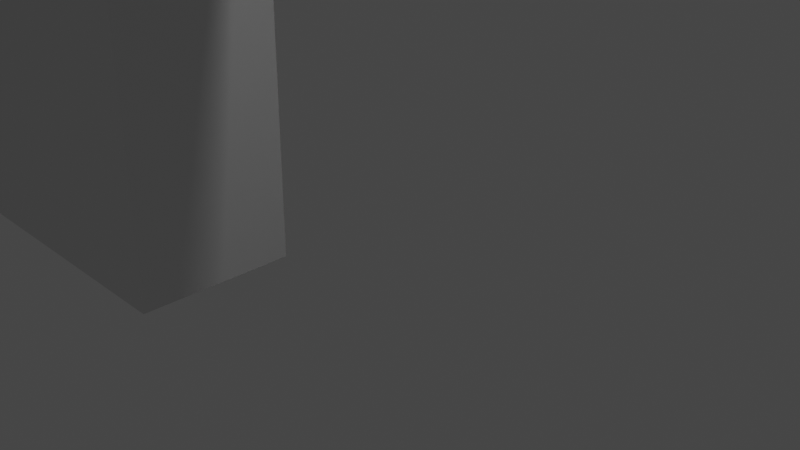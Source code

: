 # Source: smg.blend  (saved by Blender 3.4.6; exported with 4.5.12 LTS)
import bpy
from mathutils import Matrix  # noqa: F401  (used for matrix-valued properties, if any)

bpy.ops.wm.read_factory_settings(use_empty=True)
scene = bpy.context.scene
scene.name = 'Scene'

# ---- collections
col_collection = bpy.data.collections.new('Collection'); scene.collection.children.link(col_collection)

# ---- world
world_world = bpy.data.worlds.new('World'); scene.world = world_world
world_world.use_nodes = True; world_world.node_tree.nodes.clear()
_N = world_world.node_tree.nodes; _L = world_world.node_tree.links
n0 = _N.new('ShaderNodeOutputWorld'); n0.name = 'World Output'; n0.location = (300, 300)
n1 = _N.new('ShaderNodeBackground'); n1.name = 'Background'; n1.location = (10, 300)
n1.inputs[0].default_value = (0.05088, 0.05088, 0.05088, 1.0)
_L.new(n1.outputs[0], n0.inputs[0])
n0.is_active_output = True
world_world.color = (0.05088, 0.05088, 0.05088)
world_world.use_sun_shadow = False
world_world.sun_shadow_jitter_overblur = 0.0

# ---- cameras
cam_camera = bpy.data.cameras.new('Camera')
cam_camera.clip_end = 100.0
cam_camera.ortho_scale = 7.314

# ---- lights
light_light = bpy.data.lights.new('Light', 'POINT')
light_light.transmission_factor = 0.0
light_light.energy = 1000.0
light_light.shadow_soft_size = 0.1
light_light.shadow_maximum_resolution = 0.006
light_light.use_absolute_resolution = True

# ---- meshes
me_circle = bpy.data.meshes.new('Circle')
me_circle.from_pydata([(-1.2e-06, 1.053, -16.0), (-0.5384, 0.9236, -16.0), (-0.9044, 0.5703, -16.0), (-1.038, 3.967e-10, -16.0), (1.0, 3.967e-10, -16.0), (0.866, 0.5703, -16.0), (0.5, 0.9236, -16.0), (-0.003008, 0.7285, 6.531), (-0.3721, 0.6398, 6.531), (-0.6078, 0.4124, 6.531), (-0.7046, 3.967e-10, 6.531), (0.6663, 3.967e-10, 6.531), (0.5694, 0.4124, 6.531), (0.3315, 0.642, 6.531), (-1.2e-06, -1.053, -16.0), (-0.5384, -0.9236, -16.0), (-0.9044, -0.5703, -16.0), (0.866, -0.5703, -16.0), (0.5, -0.9236, -16.0), (-0.003008, -0.7285, 6.531), (-0.3721, -0.6398, 6.531), (-0.6078, -0.4124, 6.531), (0.5694, -0.4124, 6.531), (0.3315, -0.642, 6.531), (-0.5384, 0.9236, 6.531), (7.451e-09, 1.053, 6.531), (-0.9044, 0.5703, 6.531), (-1.038, 3.967e-10, 6.531), (0.866, 0.5703, 6.531), (1.0, 3.967e-10, 6.531), (0.5, 0.9236, 6.531), (-0.5384, -0.9236, 6.531), (7.451e-09, -1.053, 6.531), (-0.9044, -0.5703, 6.531), (0.866, -0.5703, 6.531), (0.5, -0.9236, 6.531), (-0.2723, 0.4695, 8.271), (-0.004814, 0.5337, 8.271), (-0.4297, 0.3176, 8.271), (-0.5043, 3.967e-10, 8.271), (0.3913, 0.3176, 8.271), (0.4659, 3.967e-10, 8.271), (0.2304, 0.4729, 8.271), (-0.2723, -0.4695, 8.271), (-0.004814, -0.5337, 8.271), (-0.4297, -0.3176, 8.271), (0.3913, -0.3176, 8.271), (0.2304, -0.4729, 8.271), (-0.3721, 0.6398, 8.271), (-0.003008, 0.7285, 8.271), (-0.6078, 0.4124, 8.271), (-0.7046, 3.967e-10, 8.271), (0.5694, 0.4124, 8.271), (0.6663, 3.967e-10, 8.271), (0.3315, 0.642, 8.271), (-0.3721, -0.6398, 8.271), (-0.003008, -0.7285, 8.271), (-0.6078, -0.4124, 8.271), (0.5694, -0.4124, 8.271), (0.3315, -0.642, 8.271), (-0.2723, 0.4695, 6.995), (-0.004814, 0.5337, 6.995), (-0.4297, 0.3176, 6.995), (-0.5043, 3.967e-10, 6.995), (0.3913, 0.3176, 6.995), (0.4659, 3.967e-10, 6.995), (0.2304, 0.4729, 6.995), (-0.2723, -0.4695, 6.995), (-0.004814, -0.5337, 6.995), (-0.4297, -0.3176, 6.995), (0.3913, -0.3176, 6.995), (0.2304, -0.4729, 6.995), (1.477, 0.5031, -16.08), (1.611, 2.526e-10, -16.08), (1.111, 0.8147, -16.0), (1.551, 0.5031, 6.531), (1.685, 2.526e-10, 6.531), (1.185, 0.8147, 6.531), (1.477, -0.5031, -16.08), (1.111, -0.8147, -16.0), (1.551, -0.5031, 6.531), (1.185, -0.8147, 6.531), (-1.038, 3.967e-10, 4.981), (-0.9044, 0.5703, 4.981), (0.5, 0.9236, 4.981), (-0.5384, 0.9236, 4.981), (-6.184e-08, 1.053, 4.981), (-0.9044, -0.5703, 4.981), (0.5, -0.9236, 4.981), (-0.5384, -0.9236, 4.981), (-6.184e-08, -1.053, 4.981), (1.766, 0.5031, 4.981), (1.4, 0.8147, 4.981), (1.766, -0.5031, 4.981), (1.4, -0.8147, 4.981), (1.9, 2.526e-10, 4.981), (-0.9044, 0.5703, -2.049), (-3.803e-07, 1.053, -2.049), (-0.9044, -0.5703, -2.049), (-3.803e-07, -1.053, -2.049), (-1.038, 3.967e-10, -2.049), (0.5, 0.9236, -2.049), (-0.5384, 0.9236, -2.049), (0.5, -0.9236, -2.049), (-0.5384, -0.9236, -2.049), (1.766, 0.5031, -2.049), (1.4, 0.8147, -2.049), (1.766, -0.5031, -2.049), (1.4, -0.8147, -2.049), (1.9, 2.526e-10, -2.049), (-0.9044, 0.5703, -7.054), (-6.832e-07, 1.053, -7.054), (-0.9044, -0.5703, -7.054), (-6.832e-07, -1.053, -7.054), (-1.038, 3.967e-10, -7.054), (0.5, 0.9236, -7.054), (-0.5384, 0.9236, -7.054), (0.5, -0.9236, -7.054), (-0.5384, -0.9236, -7.054), (1.452, 0.5031, -7.054), (1.452, -0.5031, -7.054), (1.586, 2.526e-10, -7.054), (7.485, -0.9236, -2.779), (7.485, -0.9236, -7.064), (7.485, 0.9236, -2.779), (7.485, 0.9236, -7.064), (1.08, 0.9236, -7.054), (1.08, 0.9236, -2.049), (1.08, -0.9236, -2.049), (1.08, -0.9236, -7.054), (-0.9044, 0.5703, -12.75), (-1e-06, 1.053, -12.75), (-0.9044, -0.5703, -12.75), (-1e-06, -1.053, -12.75), (-1.038, 3.967e-10, -12.75), (0.5, 0.9236, -12.75), (-0.5384, 0.9236, -12.75), (0.5, -0.9236, -12.75), (-0.5384, -0.9236, -12.75), (1.47, 0.5031, -12.75), (1.47, -0.5031, -12.75), (1.604, 2.526e-10, -12.75), (1.102, 0.8455, -12.75), (1.102, -0.8455, -12.75), (2.213, 0.5031, -16.16), (2.318, 2.526e-10, -16.17), (2.154, 0.8147, -16.05), (2.213, -0.5031, -16.16), (1.972, -0.8147, -16.05), (2.705, 0.5031, -12.87), (2.705, -0.5031, -12.87), (2.81, 2.526e-10, -12.88), (2.463, 0.8455, -12.84), (2.463, -0.8455, -12.84), (3.424, 0.5031, -16.4), (3.529, 2.526e-10, -16.41), (3.183, 0.8147, -16.29), (3.424, -0.5031, -16.4), (3.183, -0.8147, -16.29), (4.099, 0.5031, -13.21), (4.099, -0.5031, -13.21), (4.205, 2.526e-10, -13.21), (3.857, 0.8455, -13.18), (3.857, -0.8455, -13.18), (4.099, 0.5031, -13.21), (4.099, -0.5031, -13.21), (4.205, 2.526e-10, -13.21), (3.857, 0.8455, -13.18), (3.857, -0.8455, -13.18), (4.624, 0.5031, -16.69), (4.73, 4.856e-09, -16.7), (4.384, 0.8147, -16.59), (4.624, -0.5031, -16.69), (4.384, -0.8147, -16.59), (5.687, 0.5031, -13.7), (5.687, -0.5031, -13.7), (5.792, 4.856e-09, -13.71), (5.444, 0.8455, -13.68), (5.444, -0.8455, -13.68), (6.279, 0.5031, -17.46), (6.384, 4.856e-09, -17.47), (5.625, 0.8147, -17.36), (6.279, -0.5031, -17.46), (6.038, -0.8147, -17.36), (7.5, 0.5031, -14.66), (7.606, 4.856e-09, -14.67), (7.258, 0.8455, -14.64), (7.258, -0.8455, -14.64), (7.5, -0.5031, -14.66), (-0.5384, 0.9236, -17.55), (-2.131e-06, 1.053, -17.55), (-0.9044, 0.5703, -17.55), (-1.038, 3.967e-10, -17.55), (0.866, 0.5703, -17.55), (1.0, 3.967e-10, -17.55), (0.5, 0.9236, -17.55), (-0.5384, -0.9236, -17.55), (-2.131e-06, -1.053, -17.55), (-0.9044, -0.5703, -17.55), (0.866, -0.5703, -17.55), (0.5, -0.9236, -17.55), (-0.5384, 0.9236, -18.14), (-2.176e-06, 1.053, -18.14), (0.5, 0.9236, -18.14), (-0.5384, -0.9236, -18.14), (-2.176e-06, -1.053, -18.14), (0.5, -0.9236, -18.14), (2.479, 0.9236, -7.054), (2.479, -0.9236, -2.049), (2.479, 0.9236, -2.049), (2.479, -0.9236, -7.054), (3.201, 0.9236, -7.054), (3.201, -0.9236, -2.769), (3.201, 0.9236, -2.769), (3.201, -0.9236, -7.054), (6.964, 0.5031, -18.11), (7.064, -6.917e-09, -18.15), (6.736, 0.8147, -17.95), (6.964, -0.5031, -18.11), (6.736, -0.8147, -17.95), (8.523, 0.5031, -15.65), (8.623, -6.917e-09, -15.68), (8.293, 0.8455, -15.57), (8.293, -0.8455, -15.57), (8.523, -0.5031, -15.65), (3.503, -0.8147, -20.08), (3.849, 4.856e-09, -20.19), (3.744, -0.5031, -20.18), (3.744, 0.5031, -20.18), (3.503, 0.8147, -20.08), (-1.366, 3.967e-10, -12.75), (-1.366, 3.967e-10, -7.054), (-1.232, -0.5703, -7.054), (-1.232, 0.5703, -7.054), (-1.232, 0.5703, -12.75), (-1.232, -0.5703, -12.75), (4.429, 0.5031, -20.83), (4.529, -6.917e-09, -20.86), (4.201, 0.8147, -20.67), (4.429, -0.5031, -20.83), (4.201, -0.8147, -20.67)], [], [(18, 14, 197, 200), (83, 82, 27, 26), (17, 4, 73, 78), (86, 85, 24, 25), (84, 86, 25, 30), (85, 83, 26, 24), (13, 7, 49, 54), (87, 33, 27, 82), (29, 34, 80, 76), (90, 32, 31, 89), (88, 35, 32, 90), (89, 31, 33, 87), (30, 28, 75, 77), (4, 5, 72, 73), (8, 7, 25, 24), (9, 8, 24, 26), (10, 9, 26, 27), (12, 11, 29, 28), (13, 12, 28, 30), (7, 13, 30, 25), (19, 20, 31, 32), (20, 21, 33, 31), (21, 10, 27, 33), (11, 22, 34, 29), (22, 23, 35, 34), (23, 19, 32, 35), (43, 44, 68, 67), (9, 10, 51, 50), (22, 11, 53, 58), (20, 19, 56, 55), (11, 12, 52, 53), (23, 22, 58, 59), (7, 8, 48, 49), (21, 20, 55, 57), (12, 13, 54, 52), (19, 23, 59, 56), (8, 9, 50, 48), (10, 21, 57, 51), (36, 37, 49, 48), (38, 36, 48, 50), (39, 38, 50, 51), (40, 41, 53, 52), (42, 40, 52, 54), (37, 42, 54, 49), (44, 43, 55, 56), (43, 45, 57, 55), (45, 39, 51, 57), (41, 46, 58, 53), (46, 47, 59, 58), (47, 44, 56, 59), (61, 60, 62, 63, 69, 67, 68, 71, 70, 65, 64, 66), (41, 40, 64, 65), (47, 46, 70, 71), (37, 36, 60, 61), (45, 43, 67, 69), (40, 42, 66, 64), (44, 47, 71, 68), (36, 38, 62, 60), (39, 45, 69, 63), (42, 37, 61, 66), (38, 39, 63, 62), (46, 41, 65, 70), (91, 92, 77, 75), (93, 80, 81, 94), (95, 91, 75, 76), (95, 76, 80, 93), (5, 6, 74, 72), (34, 35, 81, 80), (137, 18, 79, 143), (84, 30, 77, 92), (18, 17, 78, 79), (28, 29, 76, 75), (101, 84, 92, 106), (35, 88, 94, 81), (109, 95, 93, 107), (109, 105, 91, 95), (107, 93, 94, 108), (105, 106, 92, 91), (104, 89, 87, 98), (103, 88, 90, 99), (99, 90, 89, 104), (98, 87, 82, 100), (102, 96, 83, 85), (101, 97, 86, 84), (97, 102, 85, 86), (96, 100, 82, 83), (110, 114, 100, 96), (111, 116, 102, 97), (115, 111, 97, 101), (116, 110, 96, 102), (112, 98, 100, 114), (113, 99, 104, 118), (117, 103, 99, 113), (118, 104, 98, 112), (124, 122, 123, 125), (214, 211, 125, 123), (88, 103, 108, 94), (135, 115, 126, 142), (141, 121, 120, 140), (141, 139, 119, 121), (140, 120, 129, 143), (139, 142, 126, 119), (138, 118, 112, 132), (137, 117, 113, 133), (133, 113, 118, 138), (132, 112, 232, 235), (136, 130, 110, 116), (135, 131, 111, 115), (131, 136, 116, 111), (114, 110, 233, 231), (213, 212, 122, 124), (211, 213, 124, 125), (212, 214, 123, 122), (103, 117, 129, 128), (115, 101, 127, 126), (101, 103, 128, 127), (117, 115, 126, 129), (2, 3, 134, 130), (0, 1, 136, 131), (6, 0, 131, 135), (1, 2, 130, 136), (16, 132, 134, 3), (14, 133, 138, 15), (18, 137, 133, 14), (15, 138, 132, 16), (72, 74, 146, 144), (142, 139, 149, 152), (141, 140, 150, 151), (79, 78, 147, 148), (6, 135, 142, 74), (117, 137, 143, 129), (151, 150, 160, 161), (153, 148, 158, 163), (144, 146, 156, 154), (149, 151, 161, 159), (74, 142, 152, 146), (140, 143, 153, 150), (143, 79, 148, 153), (78, 73, 145, 147), (139, 141, 151, 149), (73, 72, 144, 145), (163, 158, 168), (147, 145, 155, 157), (152, 149, 159, 162), (148, 147, 157, 158), (150, 153, 163, 160), (145, 144, 154, 155), (146, 152, 162, 156), (159, 161, 166, 164), (168, 158, 173, 178), (155, 154, 169, 170), (164, 166, 176, 174), (158, 157, 172, 173), (161, 160, 165, 166), (162, 159, 164, 167), (160, 163, 168, 165), (156, 162, 167), (176, 175, 188, 185), (178, 173, 183, 187), (170, 169, 179, 180), (174, 176, 185, 184), (166, 165, 175, 176), (154, 156, 171, 169), (167, 164, 174, 177), (157, 155, 170, 172), (165, 168, 178, 175), (156, 167, 177, 171), (185, 188, 224, 221), (187, 183, 219, 223), (218, 219, 240, 239), (184, 185, 221, 220), (169, 171, 181, 179), (177, 174, 184, 186), (172, 170, 180, 182), (175, 178, 187, 188), (171, 177, 186, 181), (173, 172, 182, 183), (190, 195, 193, 194, 199, 200, 197, 196, 198, 192, 191, 189), (5, 4, 194, 193), (16, 3, 192, 198), (1, 0, 190, 189), (4, 17, 199, 194), (6, 5, 193, 195), (2, 1, 189, 191), (14, 15, 196, 197), (17, 18, 200, 199), (0, 6, 195, 190), (3, 2, 191, 192), (15, 16, 198, 196), (190, 195, 203, 202), (197, 196, 204, 205), (189, 190, 202, 201), (197, 200, 206, 205), (196, 189, 201, 204), (202, 205, 204, 201), (203, 195, 200, 206), (203, 206, 205, 202), (128, 129, 210, 208), (126, 127, 209, 207), (127, 128, 208, 209), (129, 126, 207, 210), (208, 210, 214, 212), (207, 209, 213, 211), (209, 208, 212, 213), (215, 217, 222, 220), (216, 215, 220, 221), (218, 224, 223, 219), (216, 221, 224, 218), (180, 179, 228, 226), (186, 184, 220, 222), (183, 182, 227, 225), (188, 187, 223, 224), (181, 186, 222, 217), (216, 218, 239, 237), (214, 210, 207, 211), (225, 227, 239, 240), (227, 226, 237, 239), (228, 229, 238, 236), (226, 228, 236, 237), (235, 232, 231, 230), (234, 230, 231, 233), (110, 130, 234, 233), (112, 114, 231, 232), (134, 132, 235, 230), (130, 134, 230, 234), (181, 217, 238, 229), (215, 216, 237, 236), (219, 183, 225, 240), (179, 181, 229, 228), (217, 215, 236, 238), (182, 180, 226, 227)])
_uv = me_circle.uv_layers.new(name='UVMap')
_uv.uv.foreach_set('vector', [0.0, 0.0, 0.0, 0.0, 0.0, 0.0, 0.0, 0.0, 0.0, 0.0, 0.0, 0.0, 0.0, 0.0, 0.0, 0.0, 0.0, 0.0, 0.0, 0.0, 0.0, 0.0, 0.0, 0.0, 0.0, 0.0, 0.0, 0.0, 0.0, 0.0, 0.0, 0.0, 0.0, 0.0, 0.0, 0.0, 0.0, 0.0, 0.0, 0.0, 0.0, 0.0, 0.0, 0.0, 0.0, 0.0, 0.0, 0.0, 0.0, 0.0, 0.0, 0.0, 0.0, 0.0, 0.0, 0.0, 0.0, 0.0, 0.0, 0.0, 0.0, 0.0, 0.0, 0.0, 0.0, 0.0, 0.0, 0.0, 0.0, 0.0, 0.0, 0.0, 0.0, 0.0, 0.0, 0.0, 0.0, 0.0, 0.0, 0.0, 0.0, 0.0, 0.0, 0.0, 0.0, 0.0, 0.0, 0.0, 0.0, 0.0, 0.0, 0.0, 0.0, 0.0, 0.0, 0.0, 0.0, 0.0, 0.0, 0.0, 0.0, 0.0, 0.0, 0.0, 0.0, 0.0, 0.0, 0.0, 0.0, 0.0, 0.0, 0.0, 0.0, 0.0, 0.0, 0.0, 0.0, 0.0, 0.0, 0.0, 0.0, 0.0, 0.0, 0.0, 0.0, 0.0, 0.0, 0.0, 0.0, 0.0, 0.0, 0.0, 0.0, 0.0, 0.0, 0.0, 0.0, 0.0, 0.0, 0.0, 0.0, 0.0, 0.0, 0.0, 0.0, 0.0, 0.0, 0.0, 0.0, 0.0, 0.0, 0.0, 0.0, 0.0, 0.0, 0.0, 0.0, 0.0, 0.0, 0.0, 0.0, 0.0, 0.0, 0.0, 0.0, 0.0, 0.0, 0.0, 0.0, 0.0, 0.0, 0.0, 0.0, 0.0, 0.0, 0.0, 0.0, 0.0, 0.0, 0.0, 0.0, 0.0, 0.0, 0.0, 0.0, 0.0, 0.0, 0.0, 0.0, 0.0, 0.0, 0.0, 0.0, 0.0, 0.0, 0.0, 0.0, 0.0, 0.0, 0.0, 0.0, 0.0, 0.0, 0.0, 0.0, 0.0, 0.0, 0.0, 0.0, 0.0, 0.0, 0.0, 0.0, 0.0, 0.0, 0.0, 0.0, 0.0, 0.0, 0.0, 0.0, 0.0, 0.0, 0.0, 0.0, 0.0, 0.0, 0.0, 0.0, 0.0, 0.0, 0.0, 0.0, 0.0, 0.0, 0.0, 0.0, 0.0, 0.0, 0.0, 0.0, 0.0, 0.0, 0.0, 0.0, 0.0, 0.0, 0.0, 0.0, 0.0, 0.0, 0.0, 0.0, 0.0, 0.0, 0.0, 0.0, 0.0, 0.0, 0.0, 0.0, 0.0, 0.0, 0.0, 0.0, 0.0, 0.0, 0.0, 0.0, 0.0, 0.0, 0.0, 0.0, 0.0, 0.0, 0.0, 0.0, 0.0, 0.0, 0.0, 0.0, 0.0, 0.0, 0.0, 0.0, 0.0, 0.0, 0.0, 0.0, 0.0, 0.0, 0.0, 0.0, 0.0, 0.0, 0.0, 0.0, 0.0, 0.0, 0.0, 0.0, 0.0, 0.0, 0.0, 0.0, 0.0, 0.0, 0.0, 0.0, 0.0, 0.0, 0.0, 0.0, 0.0, 0.0, 0.0, 0.0, 0.0, 0.0, 0.0, 0.0, 0.0, 0.0, 0.0, 0.0, 0.0, 0.0, 0.0, 0.0, 0.0, 0.0, 0.0, 0.0, 0.0, 0.0, 0.0, 0.0, 0.0, 0.0, 0.0, 0.0, 0.0, 0.0, 0.0, 0.0, 0.0, 0.0, 0.0, 0.0, 0.0, 0.0, 0.0, 0.0, 0.0, 0.0, 0.0, 0.0, 0.0, 0.0, 0.0, 0.0, 0.0, 0.0, 0.0, 0.0, 0.0, 0.0, 0.0, 0.0, 0.0, 0.0, 0.0, 0.0, 0.0, 0.0, 0.0, 0.0, 0.0, 0.0, 0.0, 0.0, 0.0, 0.0, 0.0, 0.0, 0.0, 0.0, 0.0, 0.0, 0.0, 0.0, 0.0, 0.0, 0.0, 0.0, 0.0, 0.0, 0.0, 0.0, 0.0, 0.0, 0.0, 0.0, 0.0, 0.0, 0.0, 0.0, 0.0, 0.0, 0.0, 0.0, 0.0, 0.0, 0.0, 0.0, 0.0, 0.0, 0.0, 0.0, 0.0, 0.0, 0.0, 0.0, 0.0, 0.0, 0.0, 0.0, 0.0, 0.0, 0.0, 0.0, 0.0, 0.0, 0.0, 0.0, 0.0, 0.0, 0.0, 0.0, 0.0, 0.0, 0.0, 0.0, 0.0, 0.0, 0.0, 0.0, 0.0, 0.0, 0.0, 0.0, 0.0, 0.0, 0.0, 0.0, 0.0, 0.0, 0.0, 0.0, 0.0, 0.0, 0.0, 0.0, 0.0, 0.0, 0.0, 0.0, 0.0, 0.0, 0.0, 0.0, 0.0, 0.0, 0.0, 0.0, 0.0, 0.0, 0.0, 0.0, 0.0, 0.0, 0.0, 0.0, 0.0, 0.0, 0.0, 0.0, 0.0, 0.0, 0.0, 0.0, 0.0, 0.0, 0.0, 0.0, 0.0, 0.0, 0.0, 0.0, 0.0, 0.0, 0.0, 0.0, 0.0, 0.0, 0.0, 0.0, 0.0, 0.0, 0.0, 0.0, 0.0, 0.0, 0.0, 0.0, 0.0, 0.0, 0.0, 0.0, 0.0, 0.0, 0.0, 0.0, 0.0, 0.0, 0.0, 0.0, 0.0, 0.0, 0.0, 0.0, 0.0, 0.0, 0.0, 0.0, 0.0, 0.0, 0.0, 0.0, 0.0, 0.0, 0.0, 0.0, 0.0, 0.0, 0.0, 0.0, 0.0, 0.0, 0.0, 0.0, 0.0, 0.0, 0.0, 0.0, 0.0, 0.0, 0.0, 0.0, 0.0, 0.0, 0.0, 0.0, 0.0, 0.0, 0.0, 0.0, 0.0, 0.0, 0.0, 0.0, 0.0, 0.0, 0.0, 0.0, 0.0, 0.0, 0.0, 0.0, 0.0, 0.0, 0.0, 0.0, 0.0, 0.0, 0.0, 0.0, 0.0, 0.0, 0.0, 0.0, 0.0, 0.0, 0.0, 0.0, 0.0, 0.0, 0.0, 0.0, 0.0, 0.0, 0.0, 0.0, 0.0, 0.0, 0.0, 0.0, 0.0, 0.0, 0.0, 0.0, 0.0, 0.0, 0.0, 0.0, 0.0, 0.0, 0.0, 0.0, 0.0, 0.0, 0.0, 0.0, 0.0, 0.0, 0.0, 0.0, 0.0, 0.0, 0.0, 0.0, 0.0, 0.0, 0.0, 0.0, 0.0, 0.0, 0.0, 0.0, 0.0, 0.0, 0.0, 0.0, 0.0, 0.0, 0.0, 0.0, 0.0, 0.0, 0.0, 0.0, 0.0, 0.0, 0.0, 0.0, 0.0, 0.0, 0.0, 0.0, 0.0, 0.0, 0.0, 0.0, 0.0, 0.0, 0.0, 0.0, 0.0, 0.0, 0.0, 0.0, 0.0, 0.0, 0.0, 0.0, 0.0, 0.0, 0.0, 0.0, 0.0, 0.0, 0.0, 0.0, 0.0, 0.0, 0.0, 0.0, 0.0, 0.0, 0.0, 0.0, 0.0, 0.0, 0.0, 0.0, 0.0, 0.0, 0.0, 0.0, 0.0, 0.0, 0.0, 0.0, 0.0, 0.0, 0.0, 0.0, 0.0, 0.0, 0.0, 0.0, 0.0, 0.0, 0.0, 0.0, 0.0, 0.0, 0.0, 0.0, 0.0, 0.0, 0.0, 0.0, 0.0, 0.0, 0.0, 0.0, 0.0, 0.0, 0.0, 0.0, 0.0, 0.0, 0.0, 0.0, 0.0, 0.0, 0.0, 0.0, 0.0, 0.0, 0.0, 0.0, 0.0, 0.0, 0.0, 0.0, 0.0, 0.0, 0.0, 0.0, 0.0, 0.0, 0.0, 0.0, 0.0, 0.0, 0.0, 0.0, 0.0, 0.0, 0.0, 0.0, 0.0, 0.0, 0.0, 0.0, 0.0, 0.0, 0.0, 0.0, 0.0, 0.0, 0.0, 0.0, 0.0, 0.0, 0.0, 0.0, 0.0, 0.0, 0.0, 0.0, 0.0, 0.0, 0.0, 0.0, 0.0, 0.0, 0.0, 0.0, 0.0, 0.0, 0.0, 0.0, 0.0, 0.0, 0.0, 0.0, 0.0, 0.0, 0.0, 0.0, 0.0, 0.0, 0.0, 0.0, 0.0, 0.0, 0.0, 0.0, 0.0, 0.0, 0.0, 0.0, 0.0, 0.0, 0.0, 0.0, 0.0, 0.0, 0.0, 0.0, 0.0, 0.0, 0.0, 0.0, 0.0, 0.0, 0.0, 0.0, 0.0, 0.0, 0.0, 0.0, 0.0, 0.0, 0.0, 0.0, 0.0, 0.0, 0.0, 0.0, 0.0, 0.0, 0.0, 0.0, 0.0, 0.0, 0.0, 0.0, 0.0, 0.0, 0.0, 0.0, 0.0, 0.0, 0.0, 0.0, 0.0, 0.0, 0.0, 0.0, 0.0, 0.0, 0.0, 0.0, 0.0, 0.0, 0.0, 0.0, 0.0, 0.0, 0.0, 0.0, 0.0, 0.0, 0.0, 0.0, 0.0, 0.0, 0.0, 0.0, 0.0, 0.0, 0.0, 0.0, 0.0, 0.0, 0.0, 0.0, 0.0, 0.0, 0.0, 0.0, 0.0, 0.0, 0.0, 0.0, 0.0, 0.0, 0.0, 0.0, 0.0, 0.0, 0.0, 0.0, 0.0, 0.0, 0.0, 0.0, 0.0, 0.0, 0.0, 0.0, 0.0, 0.0, 0.0, 0.0, 0.0, 0.0, 0.0, 0.0, 0.0, 0.0, 0.0, 0.0, 0.0, 0.0, 0.0, 0.0, 0.0, 0.0, 0.0, 0.0, 0.0, 0.0, 0.0, 0.0, 0.0, 0.0, 0.0, 0.0, 0.0, 0.0, 0.0, 0.0, 0.0, 0.0, 0.0, 0.0, 0.0, 0.0, 0.0, 0.0, 0.0, 0.0, 0.0, 0.0, 0.0, 0.0, 0.0, 0.0, 0.0, 0.0, 0.0, 0.0, 0.0, 0.0, 0.0, 0.0, 0.0, 0.0, 0.0, 0.0, 0.0, 0.0, 0.0, 0.0, 0.0, 0.0, 0.0, 0.0, 0.0, 0.0, 0.0, 0.0, 0.0, 0.0, 0.0, 0.0, 0.0, 0.0, 0.0, 0.0, 0.0, 0.0, 0.0, 0.0, 0.0, 0.0, 0.0, 0.0, 0.0, 0.0, 0.0, 0.0, 0.0, 0.0, 0.0, 0.0, 0.0, 0.0, 0.0, 0.0, 0.0, 0.0, 0.0, 0.0, 0.0, 0.0, 0.0, 0.0, 0.0, 0.0, 0.0, 0.0, 0.0, 0.0, 0.0, 0.0, 0.0, 0.0, 0.0, 0.0, 0.0, 0.0, 0.0, 0.0, 0.0, 0.0, 0.0, 0.0, 0.0, 0.0, 0.0, 0.0, 0.0, 0.0, 0.0, 0.0, 0.0, 0.0, 0.0, 0.0, 0.0, 0.0, 0.0, 0.0, 0.0, 0.0, 0.0, 0.0, 0.0, 0.0, 0.0, 0.0, 0.0, 0.0, 0.0, 0.0, 0.0, 0.0, 0.0, 0.0, 0.0, 0.0, 0.0, 0.0, 0.0, 0.0, 0.0, 0.0, 0.0, 0.0, 0.0, 0.0, 0.0, 0.0, 0.0, 0.0, 0.0, 0.0, 0.0, 0.0, 0.0, 0.0, 0.0, 0.0, 0.0, 0.0, 0.0, 0.0, 0.0, 0.0, 0.0, 0.0, 0.0, 0.0, 0.0, 0.0, 0.0, 0.0, 0.0, 0.0, 0.0, 0.0, 0.0, 0.0, 0.0, 0.0, 0.0, 0.0, 0.0, 0.0, 0.0, 0.0, 0.0, 0.0, 0.0, 0.0, 0.0, 0.0, 0.0, 0.0, 0.0, 0.0, 0.0, 0.0, 0.0, 0.0, 0.0, 0.0, 0.0, 0.0, 0.0, 0.0, 0.0, 0.0, 0.0, 0.0, 0.0, 0.0, 0.0, 0.0, 0.0, 0.0, 0.0, 0.0, 0.0, 0.0, 0.0, 0.0, 0.0, 0.0, 0.0, 0.0, 0.0, 0.0, 0.0, 0.0, 0.0, 0.0, 0.0, 0.0, 0.0, 0.0, 0.0, 0.0, 0.0, 0.0, 0.0, 0.0, 0.0, 0.0, 0.0, 0.0, 0.0, 0.0, 0.0, 0.0, 0.0, 0.0, 0.0, 0.0, 0.0, 0.0, 0.0, 0.0, 0.0, 0.0, 0.0, 0.0, 0.0, 0.0, 0.0, 0.0, 0.0, 0.0, 0.0, 0.0, 0.0, 0.0, 0.0, 0.0, 0.0, 0.0, 0.0, 0.0, 0.0, 0.0, 0.0, 0.0, 0.0, 0.0, 0.0, 0.0, 0.0, 0.0, 0.0, 0.0, 0.0, 0.0, 0.0, 0.0, 0.0, 0.0, 0.0, 0.0, 0.0, 0.0, 0.0, 0.0, 0.0, 0.0, 0.0, 0.0, 0.0, 0.0, 0.0, 0.0, 0.0, 0.0, 0.0, 0.0, 0.0, 0.0, 0.0, 0.0, 0.0, 0.0, 0.0, 0.0, 0.0, 0.0, 0.0, 0.0, 0.0, 0.0, 0.0, 0.0, 0.0, 0.0, 0.0, 0.0, 0.0, 0.0, 0.0, 0.0, 0.0, 0.0, 0.0, 0.0, 0.0, 0.0, 0.0, 0.0, 0.0, 0.0, 0.0, 0.0, 0.0, 0.0, 0.0, 0.0, 0.0, 0.0, 0.0, 0.0, 0.0, 0.0, 0.0, 0.0, 0.0, 0.0, 0.0, 0.0, 0.0, 0.0, 0.0, 0.0, 0.0, 0.0, 0.0, 0.0, 0.0, 0.0, 0.0, 0.0, 0.0, 0.0, 0.0, 0.0, 0.0, 0.0, 0.0, 0.0, 0.0, 0.0, 0.0, 0.0, 0.0, 0.0, 0.0, 0.0, 0.0, 0.0, 0.0, 0.0, 0.0, 0.0, 0.0, 0.0, 0.0, 0.0, 0.0, 0.0, 0.0, 0.0, 0.0, 0.0, 0.0, 0.0, 0.0, 0.0, 0.0, 0.0, 0.0, 0.0, 0.0, 0.0, 0.0, 0.0, 0.0, 0.0, 0.0, 0.0, 0.0, 0.0, 0.0, 0.0, 0.0, 0.0, 0.0, 0.0, 0.0, 0.0, 0.0, 0.0, 0.0, 0.0, 0.0, 0.0, 0.0, 0.0, 0.0, 0.0, 0.0, 0.0, 0.0, 0.0, 0.0, 0.0, 0.0, 0.0, 0.0, 0.0, 0.0, 0.0, 0.0, 0.0, 0.0, 0.0, 0.0, 0.0, 0.0, 0.0, 0.0, 0.0, 0.0, 0.0, 0.0, 0.0, 0.0, 0.0, 0.0, 0.0, 0.0, 0.0, 0.0, 0.0, 0.0, 0.0, 0.0, 0.0, 0.0, 0.0, 0.0, 0.0, 0.0, 0.0, 0.0, 0.0, 0.0, 0.0, 0.0, 0.0, 0.0, 0.0, 0.0, 0.0, 0.0, 0.0, 0.0, 0.0, 0.0, 0.0, 0.0, 0.0, 0.0, 0.0, 0.0, 0.0, 0.0, 0.0, 0.0, 0.0, 0.0, 0.0, 0.0, 0.0, 0.0, 0.0, 0.0, 0.0, 0.0, 0.0, 0.0, 0.0, 0.0, 0.0, 0.0, 0.0, 0.0, 0.0, 0.0, 0.0, 0.0, 0.0, 0.0, 0.0, 0.0, 0.0, 0.0, 0.0, 0.0, 0.0, 0.0, 0.0, 0.0, 0.0, 0.0, 0.0, 0.0, 0.0, 0.0, 0.0, 0.0, 0.0, 0.0, 0.0, 0.0, 0.0, 0.0, 0.0, 0.0, 0.0, 0.0, 0.0, 0.0, 0.0, 0.0, 0.0, 0.0, 0.0, 0.0, 0.0, 0.0, 0.0, 0.0, 0.0, 0.0, 0.0, 0.0, 0.0, 0.0, 0.0, 0.0, 0.0, 0.0, 0.0, 0.0, 0.0, 0.0, 0.0, 0.0, 0.0, 0.0, 0.0, 0.0, 0.0, 0.0, 0.0, 0.0, 0.0, 0.0, 0.0, 0.0, 0.0, 0.0, 0.0, 0.0, 0.0, 0.0, 0.0, 0.0, 0.0, 0.0, 0.0, 0.0, 0.0, 0.0, 0.0, 0.0, 0.0, 0.0, 0.0, 0.0, 0.0, 0.0, 0.0, 0.0, 0.0, 0.0, 0.0, 0.0, 0.0, 0.0, 0.0, 0.0, 0.0, 0.0, 0.0, 0.0, 0.0, 0.0, 0.0, 0.0, 0.0, 0.0, 0.0, 0.0, 0.0, 0.0, 0.0, 0.0, 0.0, 0.0, 0.0, 0.0, 0.0, 0.0, 0.0, 0.0, 0.0, 0.0, 0.0, 0.0, 0.0, 0.0, 0.0, 0.0, 0.0, 0.0, 0.0, 0.0, 0.0, 0.0, 0.0, 0.0, 0.0, 0.0, 0.0, 0.0, 0.0, 0.0, 0.0, 0.0, 0.0, 0.0, 0.0, 0.0, 0.0, 0.0, 0.0, 0.0, 0.0, 0.0, 0.0, 0.0, 0.0, 0.0, 0.0, 0.0, 0.0, 0.0, 0.0, 0.0, 0.0, 0.0, 0.0, 0.0, 0.0, 0.0, 0.0, 0.0, 0.0, 0.0, 0.0, 0.0, 0.0, 0.0, 0.0, 0.0, 0.0, 0.0, 0.0, 0.0, 0.0, 0.0, 0.0, 0.0, 0.0, 0.0, 0.0, 0.0, 0.0, 0.0, 0.0, 0.0, 0.0, 0.0, 0.0, 0.0, 0.0, 0.0, 0.0, 0.0, 0.0, 0.0, 0.0, 0.0, 0.0, 0.0, 0.0, 0.0, 0.0, 0.0, 0.0, 0.0, 0.0, 0.0, 0.0, 0.0, 0.0, 0.0, 0.0, 0.0, 0.0, 0.0, 0.0, 0.0, 0.0, 0.0, 0.0, 0.0, 0.0, 0.0, 0.0, 0.0, 0.0, 0.0, 0.0, 0.0, 0.0, 0.0, 0.0, 0.0, 0.0, 0.0, 0.0, 0.0, 0.0, 0.0, 0.0, 0.0, 0.0, 0.0, 0.0, 0.0, 0.0, 0.0, 0.0, 0.0, 0.0, 0.0, 0.0, 0.0, 0.0, 0.0, 0.0, 0.0, 0.0, 0.0, 0.0, 0.0, 0.0, 0.0, 0.0, 0.0, 0.0, 0.0, 0.0, 0.0, 0.0, 0.0, 0.0, 0.0, 0.0, 0.0, 0.0, 0.0, 0.0, 0.0, 0.0, 0.0, 0.0, 0.0, 0.0, 0.0, 0.0, 0.0, 0.0, 0.0, 0.0, 0.0, 0.0, 0.0, 0.0, 0.0, 0.0, 0.0, 0.0, 0.0, 0.0, 0.0, 0.0, 0.0, 0.0, 0.0, 0.0, 0.0, 0.0, 0.0, 0.0, 0.0, 0.0, 0.0, 0.0, 0.0, 0.0, 0.0, 0.0, 0.0, 0.0, 0.0, 0.0, 0.0, 0.0, 0.0, 0.0, 0.0, 0.0, 0.0, 0.0, 0.0, 0.0, 0.0, 0.0, 0.0, 0.0, 0.0, 0.0, 0.0, 0.0, 0.0, 0.0, 0.0, 0.0, 0.0, 0.0, 0.0, 0.0, 0.0, 0.0, 0.0, 0.0, 0.0, 0.0, 0.0, 0.0, 0.0, 0.0, 0.0, 0.0, 0.0, 0.0, 0.0, 0.0, 0.0, 0.0, 0.0, 0.0, 0.0, 0.0, 0.0, 0.0, 0.0, 0.0, 0.0, 0.0, 0.0, 0.0, 0.0, 0.0, 0.0])
me_circle.update()

# ---- objects
ob_light = bpy.data.objects.new('Light', light_light)
ob_camera = bpy.data.objects.new('Camera', cam_camera)
ob_circle = bpy.data.objects.new('Circle', me_circle)

# ---- transforms, parenting, visibility, modifiers, constraints
ob_light.location = (4.076, 1.005, 5.904)
ob_light.rotation_euler = (0.6503, 0.05522, 1.866)
ob_light.lock_rotations_4d = False
ob_light.empty_display_type = 'ARROWS'
ob_light.color = (0.0, 0.0, 0.0, 0.0)
ob_light.lineart.crease_threshold = 0.0
ob_camera.location = (7.359, -6.926, 4.958)
ob_camera.rotation_euler = (1.109, 0.0, 0.8149)
ob_camera.lock_rotations_4d = False
ob_camera.empty_display_type = 'ARROWS'
ob_camera.color = (0.0, 0.0, 0.0, 0.0)
ob_camera.display_type = 'WIRE'
ob_camera.lineart.crease_threshold = 0.0
ob_circle.location = (0.0, 0.0, 7.079)
ob_circle.rotation_euler = (-0.0, 1.571, 0.0)
ob_circle.scale = (1.236, 1.21, 1.236)

# ---- collection membership
col_collection.objects.link(ob_light)
col_collection.objects.link(ob_camera)
col_collection.objects.link(ob_circle)

# ---- scene / render settings (as saved in the file)
scene.camera = ob_camera
scene.frame_start = 1; scene.frame_end = 250; scene.frame_set(1)
scene.render.engine = 'BLENDER_EEVEE_NEXT'
scene.cycles.sampling_pattern = 'TABULATED_SOBOL'
scene.cycles.use_light_tree = False
scene.view_settings.view_transform = 'Filmic'
bpy.context.view_layer.update()
